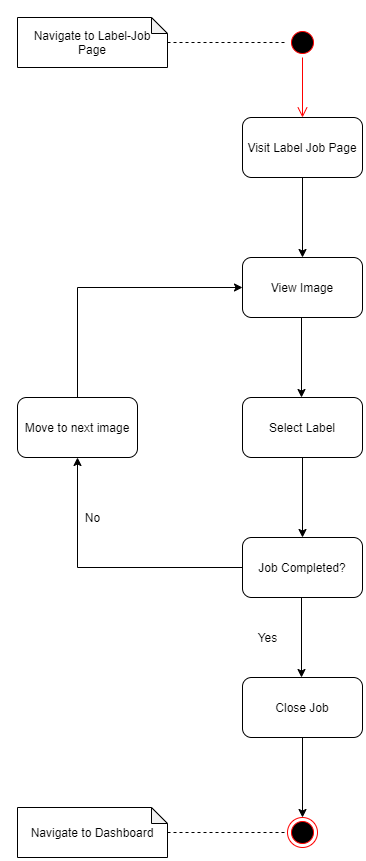

The diagram above was exported from draw.io. Its source (the exported page's mxGraphModel, read from the mxfile embedded in the PNG):
<mxGraphModel dx="1730" dy="978" grid="1" gridSize="10" guides="1" tooltips="1" connect="1" arrows="1" fold="1" page="1" pageScale="1" pageWidth="850" pageHeight="1100" background="#ffffff" math="0" shadow="0">
  <root>
    <mxCell id="0" />
    <mxCell id="1" parent="0" />
    <mxCell id="v9u9a_OpXT12kgNdaMMb-1" value="" style="ellipse;html=1;shape=startState;fillColor=#000000;strokeColor=#ff0000;" parent="1" vertex="1">
      <mxGeometry x="410" y="10" width="30" height="30" as="geometry" />
    </mxCell>
    <mxCell id="v9u9a_OpXT12kgNdaMMb-2" value="" style="edgeStyle=orthogonalEdgeStyle;html=1;verticalAlign=bottom;endArrow=open;endSize=8;strokeColor=#ff0000;" parent="1" source="v9u9a_OpXT12kgNdaMMb-1" edge="1">
      <mxGeometry relative="1" as="geometry">
        <mxPoint x="425" y="100" as="targetPoint" />
      </mxGeometry>
    </mxCell>
    <mxCell id="EdQPraGRLJ3fgNskwxg4-1" style="edgeStyle=orthogonalEdgeStyle;rounded=0;orthogonalLoop=1;jettySize=auto;html=1;exitX=0.5;exitY=1;exitDx=0;exitDy=0;" edge="1" parent="1" source="v9u9a_OpXT12kgNdaMMb-4">
      <mxGeometry relative="1" as="geometry">
        <mxPoint x="425" y="240" as="targetPoint" />
      </mxGeometry>
    </mxCell>
    <mxCell id="v9u9a_OpXT12kgNdaMMb-4" value="Visit Label Job Page" style="rounded=1;whiteSpace=wrap;html=1;" parent="1" vertex="1">
      <mxGeometry x="365" y="100" width="120" height="60" as="geometry" />
    </mxCell>
    <mxCell id="v9u9a_OpXT12kgNdaMMb-84" value="" style="ellipse;html=1;shape=endState;fillColor=#000000;strokeColor=#ff0000;" parent="1" vertex="1">
      <mxGeometry x="410" y="800" width="30" height="30" as="geometry" />
    </mxCell>
    <mxCell id="91o0eIJ5fbneSrU1n1Ak-1" value="Navigate to Label-Job Page" style="shape=note;whiteSpace=wrap;html=1;backgroundOutline=1;darkOpacity=0.05;size=16;" parent="1" vertex="1">
      <mxGeometry x="140" width="150" height="50" as="geometry" />
    </mxCell>
    <mxCell id="91o0eIJ5fbneSrU1n1Ak-2" value="" style="endArrow=none;dashed=1;html=1;entryX=0;entryY=0.5;entryDx=0;entryDy=0;" parent="1" target="v9u9a_OpXT12kgNdaMMb-1" edge="1">
      <mxGeometry width="50" height="50" relative="1" as="geometry">
        <mxPoint x="290" y="25" as="sourcePoint" />
        <mxPoint x="450" y="100" as="targetPoint" />
      </mxGeometry>
    </mxCell>
    <mxCell id="EdQPraGRLJ3fgNskwxg4-2" value="View Image" style="rounded=1;whiteSpace=wrap;html=1;" vertex="1" parent="1">
      <mxGeometry x="365" y="240" width="120" height="60" as="geometry" />
    </mxCell>
    <mxCell id="EdQPraGRLJ3fgNskwxg4-6" style="edgeStyle=orthogonalEdgeStyle;rounded=0;orthogonalLoop=1;jettySize=auto;html=1;" edge="1" parent="1" source="EdQPraGRLJ3fgNskwxg4-4">
      <mxGeometry relative="1" as="geometry">
        <mxPoint x="425" y="520" as="targetPoint" />
      </mxGeometry>
    </mxCell>
    <mxCell id="EdQPraGRLJ3fgNskwxg4-4" value="Select Label" style="rounded=1;whiteSpace=wrap;html=1;" vertex="1" parent="1">
      <mxGeometry x="365" y="380" width="120" height="60" as="geometry" />
    </mxCell>
    <mxCell id="EdQPraGRLJ3fgNskwxg4-5" style="edgeStyle=orthogonalEdgeStyle;rounded=0;orthogonalLoop=1;jettySize=auto;html=1;exitX=0.5;exitY=1;exitDx=0;exitDy=0;" edge="1" parent="1">
      <mxGeometry relative="1" as="geometry">
        <mxPoint x="424" y="380" as="targetPoint" />
        <mxPoint x="424" y="300" as="sourcePoint" />
      </mxGeometry>
    </mxCell>
    <mxCell id="EdQPraGRLJ3fgNskwxg4-10" style="edgeStyle=orthogonalEdgeStyle;rounded=0;orthogonalLoop=1;jettySize=auto;html=1;entryX=0.5;entryY=1;entryDx=0;entryDy=0;exitX=0;exitY=0.5;exitDx=0;exitDy=0;" edge="1" parent="1" source="EdQPraGRLJ3fgNskwxg4-7" target="EdQPraGRLJ3fgNskwxg4-12">
      <mxGeometry relative="1" as="geometry">
        <Array as="points">
          <mxPoint x="200" y="550" />
          <mxPoint x="200" y="440" />
        </Array>
      </mxGeometry>
    </mxCell>
    <mxCell id="EdQPraGRLJ3fgNskwxg4-7" value="Job Completed?" style="rounded=1;whiteSpace=wrap;html=1;" vertex="1" parent="1">
      <mxGeometry x="365" y="520" width="120" height="60" as="geometry" />
    </mxCell>
    <mxCell id="EdQPraGRLJ3fgNskwxg4-11" value="No" style="text;html=1;align=center;verticalAlign=middle;resizable=0;points=[];autosize=1;strokeColor=none;" vertex="1" parent="1">
      <mxGeometry x="200" y="490" width="30" height="20" as="geometry" />
    </mxCell>
    <mxCell id="EdQPraGRLJ3fgNskwxg4-13" style="edgeStyle=orthogonalEdgeStyle;rounded=0;orthogonalLoop=1;jettySize=auto;html=1;entryX=0;entryY=0.5;entryDx=0;entryDy=0;" edge="1" parent="1" source="EdQPraGRLJ3fgNskwxg4-12" target="EdQPraGRLJ3fgNskwxg4-2">
      <mxGeometry relative="1" as="geometry">
        <Array as="points">
          <mxPoint x="200" y="270" />
        </Array>
      </mxGeometry>
    </mxCell>
    <mxCell id="EdQPraGRLJ3fgNskwxg4-12" value="Move to next image" style="rounded=1;whiteSpace=wrap;html=1;" vertex="1" parent="1">
      <mxGeometry x="140" y="380" width="120" height="60" as="geometry" />
    </mxCell>
    <mxCell id="EdQPraGRLJ3fgNskwxg4-15" style="edgeStyle=orthogonalEdgeStyle;rounded=0;orthogonalLoop=1;jettySize=auto;html=1;" edge="1" parent="1">
      <mxGeometry relative="1" as="geometry">
        <mxPoint x="424" y="660" as="targetPoint" />
        <mxPoint x="424" y="580" as="sourcePoint" />
      </mxGeometry>
    </mxCell>
    <mxCell id="EdQPraGRLJ3fgNskwxg4-16" value="Close Job" style="rounded=1;whiteSpace=wrap;html=1;" vertex="1" parent="1">
      <mxGeometry x="365" y="660" width="120" height="60" as="geometry" />
    </mxCell>
    <mxCell id="EdQPraGRLJ3fgNskwxg4-19" value="Navigate to Dashboard" style="shape=note;whiteSpace=wrap;html=1;backgroundOutline=1;darkOpacity=0.05;size=16;" vertex="1" parent="1">
      <mxGeometry x="140" y="790" width="150" height="50" as="geometry" />
    </mxCell>
    <mxCell id="EdQPraGRLJ3fgNskwxg4-20" value="" style="endArrow=none;dashed=1;html=1;entryX=0;entryY=0.5;entryDx=0;entryDy=0;" edge="1" parent="1">
      <mxGeometry width="50" height="50" relative="1" as="geometry">
        <mxPoint x="290" y="815" as="sourcePoint" />
        <mxPoint x="410" y="815" as="targetPoint" />
      </mxGeometry>
    </mxCell>
    <mxCell id="EdQPraGRLJ3fgNskwxg4-21" value="Yes" style="text;html=1;align=center;verticalAlign=middle;resizable=0;points=[];autosize=1;strokeColor=none;" vertex="1" parent="1">
      <mxGeometry x="375" y="610" width="30" height="20" as="geometry" />
    </mxCell>
    <mxCell id="EdQPraGRLJ3fgNskwxg4-22" style="edgeStyle=orthogonalEdgeStyle;rounded=0;orthogonalLoop=1;jettySize=auto;html=1;" edge="1" parent="1">
      <mxGeometry relative="1" as="geometry">
        <mxPoint x="425" y="800" as="targetPoint" />
        <mxPoint x="425" y="720" as="sourcePoint" />
      </mxGeometry>
    </mxCell>
  </root>
</mxGraphModel>